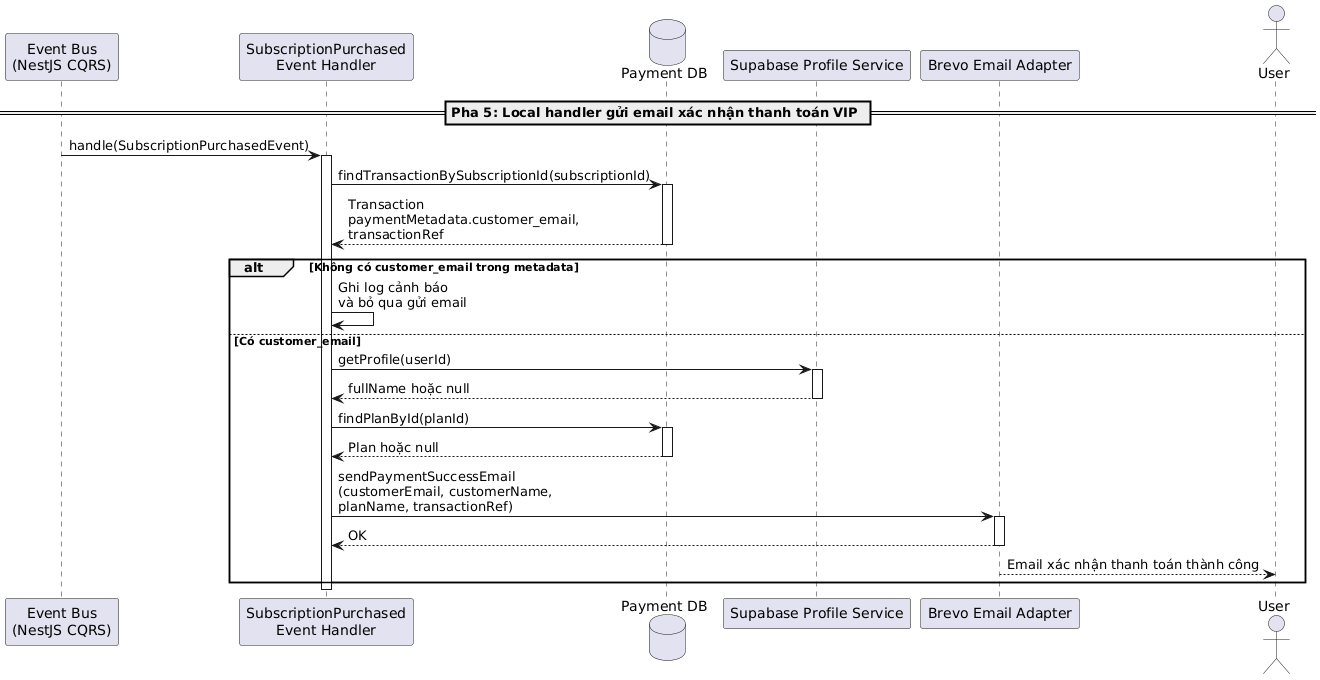

The diagram above was rendered by PlantUML. Its source (embedded in the PNG):
@startuml
participant "Event Bus\n(NestJS CQRS)" as EventBus
participant "SubscriptionPurchased\nEvent Handler" as Handler
database "Payment DB" as DB
participant "Supabase Profile Service" as Profile
participant "Brevo Email Adapter" as Email
actor "User" as User

== Pha 5: Local handler gửi email xác nhận thanh toán VIP ==

EventBus -> Handler: handle(SubscriptionPurchasedEvent)
activate Handler

Handler -> DB: findTransactionBySubscriptionId(subscriptionId)
activate DB
DB --> Handler: Transaction\npaymentMetadata.customer_email,\ntransactionRef
deactivate DB

alt Không có customer_email trong metadata
Handler -> Handler: Ghi log cảnh báo\nvà bỏ qua gửi email
else Có customer_email
Handler -> Profile: getProfile(userId)
activate Profile
Profile --> Handler: fullName hoặc null
deactivate Profile

Handler -> DB: findPlanById(planId)
activate DB
DB --> Handler: Plan hoặc null
deactivate DB

Handler -> Email: sendPaymentSuccessEmail\n(customerEmail, customerName,\nplanName, transactionRef)
activate Email
Email --> Handler: OK
deactivate Email

Email --> User: Email xác nhận thanh toán thành công
end

deactivate Handler
@enduml